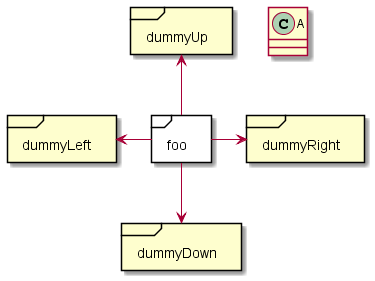

The diagram above was rendered by PlantUML. Its source (embedded in the PNG):
@startuml
allow_mixing

frame foo
frame dummyLeft
frame dummyRight
frame dummyUp
frame dummyDown
class A


foo -left-> dummyLeft 
foo -right-> dummyRight 
foo -up-> dummyUp 
foo -down-> dummyDown

frame foo {
     
}

@enduml